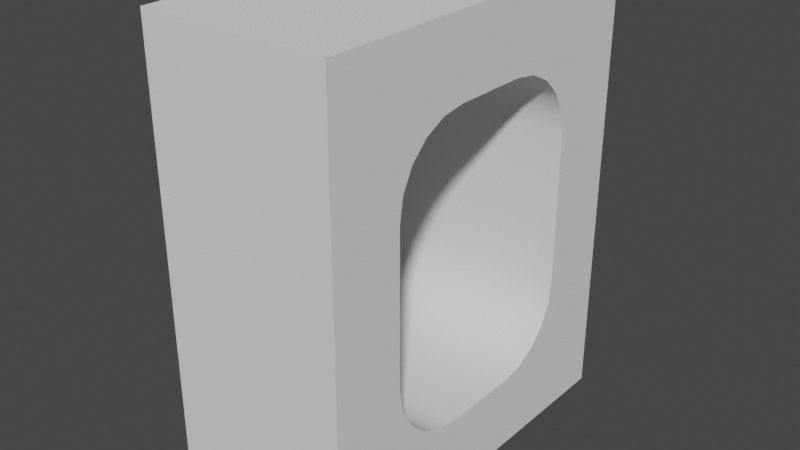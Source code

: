 # Source: window-frame_2x2.blend  (saved by Blender 2.90.8; exported with 4.5.12 LTS)
import bpy
from mathutils import Matrix  # noqa: F401  (used for matrix-valued properties, if any)

bpy.ops.wm.read_factory_settings(use_empty=True)
scene = bpy.context.scene
scene.name = 'Scene'

# ---- collections
col_collection = bpy.data.collections.new('Collection'); scene.collection.children.link(col_collection)

# ---- world
world_world = bpy.data.worlds.new('World'); scene.world = world_world
world_world.use_nodes = True; world_world.node_tree.nodes.clear()
_N = world_world.node_tree.nodes; _L = world_world.node_tree.links
n0 = _N.new('ShaderNodeOutputWorld'); n0.name = 'World Output'; n0.location = (300, 300)
n1 = _N.new('ShaderNodeBackground'); n1.name = 'Background'; n1.location = (10, 300)
n1.inputs[0].default_value = (0.05088, 0.05088, 0.05088, 1.0)
_L.new(n1.outputs[0], n0.inputs[0])
n0.is_active_output = True
world_world.color = (0.05088, 0.05088, 0.05088)
world_world.use_sun_shadow = False
world_world.sun_shadow_jitter_overblur = 0.0

# ---- meshes
me_window_frame_2x2_001 = bpy.data.meshes.new('window-frame_2x2.001')
me_window_frame_2x2_001.from_pydata([(0.1875, 0.02433, 0.1786), (0.1875, -0.008853, 0.2118), (0.1875, -0.03016, 0.2536), (0.1875, -0.0375, 0.3), (0.1875, 0.06615, 0.1573), (0.1875, 0.1125, 0.15), (0.1875, 0.3089, 0.1573), (0.1875, -0.1875, 0.0), (0.1875, 0.4125, 0.3), (0.1875, 0.4052, 0.2536), (0.1875, 0.3839, 0.2118), (0.1875, 0.3507, 0.1786), (0.1875, 0.2625, 0.15), (0.1875, 0.5625, 0.0), (0.1875, 0.02433, 0.7214), (0.1875, -0.008853, 0.6882), (0.1875, -0.03016, 0.6464), (0.1875, -0.0375, 0.6), (0.1875, 0.06615, 0.7427), (0.1875, 0.1125, 0.75), (0.1875, 0.3089, 0.7427), (0.1875, -0.1875, 0.9), (0.1875, 0.4125, 0.6), (0.1875, 0.4052, 0.6464), (0.1875, 0.3839, 0.6882), (0.1875, 0.3507, 0.7214), (0.1875, 0.2625, 0.75), (0.1875, 0.5625, 0.9), (-0.1875, 0.06615, 0.1573), (-0.1875, 0.1125, 0.15), (-0.1875, 0.02433, 0.1786), (-0.1875, -0.008853, 0.2118), (-0.1875, -0.03016, 0.2536), (-0.1875, -0.0375, 0.3), (-0.1875, 0.5625, 0.0), (-0.1875, 0.2625, 0.15), (-0.1875, 0.3507, 0.1786), (-0.1875, 0.4125, 0.3), (-0.1875, 0.4052, 0.2536), (-0.1875, 0.3839, 0.2118), (-0.1875, -0.1875, 0.0), (-0.1875, 0.3089, 0.1573), (-0.1875, 0.1125, 0.75), (-0.1875, 0.06615, 0.7427), (-0.1875, 0.02433, 0.7214), (-0.1875, -0.008853, 0.6882), (-0.1875, -0.03016, 0.6464), (-0.1875, -0.0375, 0.6), (-0.1875, 0.5625, 0.9), (-0.1875, 0.2625, 0.75), (-0.1875, 0.3507, 0.7214), (-0.1875, 0.4125, 0.6), (-0.1875, 0.4052, 0.6464), (-0.1875, 0.3839, 0.6882), (-0.1875, -0.1875, 0.9), (-0.1875, 0.3089, 0.7427)], [], [(1, 7, 0), (3, 7, 2), (4, 7, 5), (2, 7, 1), (0, 7, 4), (10, 11, 13), (8, 9, 13), (6, 12, 13), (9, 10, 13), (11, 6, 13), (15, 14, 21), (17, 16, 21), (18, 19, 21), (16, 15, 21), (14, 18, 21), (24, 27, 25), (22, 27, 23), (20, 27, 26), (23, 27, 24), (25, 27, 20), (26, 27, 21, 19), (13, 27, 22, 8), (13, 12, 5, 7), (7, 3, 17, 21), (31, 30, 40), (33, 32, 40), (28, 29, 40), (32, 31, 40), (30, 28, 40), (39, 34, 36), (37, 34, 38), (41, 34, 35), (38, 34, 39), (36, 34, 41), (45, 54, 44), (47, 54, 46), (43, 54, 42), (46, 54, 45), (44, 54, 43), (53, 50, 48), (51, 52, 48), (55, 49, 48), (52, 53, 48), (50, 55, 48), (49, 42, 54, 48), (34, 37, 51, 48), (34, 40, 29, 35), (40, 54, 47, 33), (3, 2, 32, 33), (26, 19, 42, 49), (22, 23, 52, 51), (22, 51, 37, 8), (23, 24, 53, 52), (13, 34, 48, 27), (24, 25, 50, 53), (7, 40, 34, 13), (18, 43, 42, 19), (12, 35, 29, 5), (25, 20, 55, 50), (14, 44, 43, 18), (7, 21, 54, 40), (8, 37, 38, 9), (20, 26, 49, 55), (15, 45, 44, 14), (17, 3, 33, 47), (9, 38, 39, 10), (16, 46, 45, 15), (10, 39, 36, 11), (17, 47, 46, 16), (4, 5, 29, 28), (11, 36, 41, 6), (0, 4, 28, 30), (6, 41, 35, 12), (1, 0, 30, 31), (2, 1, 31, 32), (21, 27, 48, 54)])
me_window_frame_2x2_001.polygons.foreach_set('use_smooth', [True] * 76)
_uv = me_window_frame_2x2_001.uv_layers.new(name='UVMap')
_uv.uv.foreach_set('vector', [1.322, 0.6882, 1.501, 0.9, 1.289, 0.7214, 1.351, 0.6, 1.501, 0.9, 1.344, 0.6464, 1.247, 0.7427, 1.501, 0.9, 1.201, 0.75, 1.344, 0.6464, 1.501, 0.9, 1.322, 0.6882, 1.289, 0.7214, 1.501, 0.9, 1.247, 0.7427, 0.9296, 0.6882, 0.9628, 0.7214, 0.751, 0.9, 0.901, 0.6, 0.9083, 0.6464, 0.751, 0.9, 1.005, 0.7427, 1.051, 0.75, 0.751, 0.9, 0.9083, 0.6464, 0.9296, 0.6882, 0.751, 0.9, 0.9628, 0.7214, 1.005, 0.7427, 0.751, 0.9, 1.322, 0.2118, 1.289, 0.1787, 1.501, 8.082e-06, 1.351, 0.3, 1.344, 0.2537, 1.501, 8.082e-06, 1.247, 0.1574, 1.201, 0.15, 1.501, 8.082e-06, 1.344, 0.2537, 1.322, 0.2118, 1.501, 8.082e-06, 1.289, 0.1787, 1.247, 0.1574, 1.501, 8.082e-06, 0.9296, 0.2118, 0.751, 7.66e-06, 0.9628, 0.1787, 0.901, 0.3, 0.751, 7.66e-06, 0.9083, 0.2537, 1.005, 0.1574, 0.751, 7.66e-06, 1.051, 0.15, 0.9083, 0.2537, 0.751, 7.66e-06, 0.9296, 0.2118, 0.9628, 0.1787, 0.751, 7.66e-06, 1.005, 0.1574, 1.051, 0.15, 0.751, 7.66e-06, 1.501, 8.082e-06, 1.201, 0.15, 0.751, 0.9, 0.751, 7.66e-06, 0.901, 0.3, 0.901, 0.6, 0.751, 0.9, 1.051, 0.75, 1.201, 0.75, 1.501, 0.9, 1.501, 0.9, 1.351, 0.6, 1.351, 0.3, 1.501, 8.082e-06, 0.5714, 0.2118, 0.5382, 0.1787, 0.75, 7.66e-06, 0.6, 0.3, 0.5927, 0.2537, 0.75, 7.66e-06, 0.4964, 0.1574, 0.45, 0.15, 0.75, 7.66e-06, 0.5927, 0.2537, 0.5714, 0.2118, 0.75, 7.66e-06, 0.5382, 0.1787, 0.4964, 0.1574, 0.75, 7.66e-06, 0.1787, 0.2118, 5.728e-06, 8.309e-06, 0.2118, 0.1787, 0.15, 0.3, 5.728e-06, 8.309e-06, 0.1573, 0.2537, 0.2537, 0.1574, 5.728e-06, 8.309e-06, 0.3, 0.15, 0.1573, 0.2537, 5.728e-06, 8.309e-06, 0.1787, 0.2118, 0.2118, 0.1787, 5.728e-06, 8.309e-06, 0.2537, 0.1574, 0.5714, 0.6882, 0.75, 0.9, 0.5382, 0.7214, 0.6, 0.6, 0.75, 0.9, 0.5927, 0.6464, 0.4964, 0.7427, 0.75, 0.9, 0.45, 0.75, 0.5927, 0.6464, 0.75, 0.9, 0.5714, 0.6882, 0.5382, 0.7214, 0.75, 0.9, 0.4964, 0.7427, 0.1787, 0.6882, 0.2118, 0.7214, 4.375e-06, 0.9, 0.15, 0.6, 0.1573, 0.6464, 4.375e-06, 0.9, 0.2537, 0.7427, 0.3, 0.75, 4.375e-06, 0.9, 0.1573, 0.6464, 0.1787, 0.6882, 4.375e-06, 0.9, 0.2118, 0.7214, 0.2537, 0.7427, 4.375e-06, 0.9, 0.3, 0.75, 0.45, 0.75, 0.75, 0.9, 4.375e-06, 0.9, 5.728e-06, 8.309e-06, 0.15, 0.3, 0.15, 0.6, 4.375e-06, 0.9, 5.728e-06, 8.309e-06, 0.75, 7.66e-06, 0.45, 0.15, 0.3, 0.15, 0.75, 7.66e-06, 0.75, 0.9, 0.6, 0.6, 0.6, 0.3, 1.154, -0.0009318, 1.107, -0.0009318, 1.107, -0.3759, 1.154, -0.3759, 1.839, -0.0009317, 1.689, -0.0009317, 1.689, -0.3759, 1.839, -0.3759, 0.2347, -0.0009317, 0.1877, -0.0009317, 0.1877, -0.3759, 0.2347, -0.3759, 0.2347, -0.0009317, 0.2347, -0.3759, 0.5347, -0.3759, 0.5347, -0.0009318, 0.1877, -0.0009317, 0.1408, -0.0009317, 0.1408, -0.3759, 0.1877, -0.3759, 0.375, 1.801, 4.375e-06, 1.801, 4.504e-06, 0.901, 0.375, 0.901, 0.1408, -0.0009317, 0.09387, -0.0009317, 0.09387, -0.3759, 0.1408, -0.3759, 1.127, 1.276, 1.127, 0.901, 1.877, 0.901, 1.877, 1.276, 1.642, -0.0009317, 1.642, -0.3759, 1.689, -0.3759, 1.689, -0.0009317, 0.7693, -0.0009317, 0.7693, -0.3759, 0.9193, -0.3759, 0.9193, -0.0009318, 0.09387, -0.0009317, 0.04694, -0.0009317, 0.04694, -0.3759, 0.09387, -0.3759, 1.595, -0.0009317, 1.595, -0.3759, 1.642, -0.3759, 1.642, -0.0009317, 1.502, 0.9, 1.502, 7.66e-06, 1.877, 7.66e-06, 1.877, 0.9, 0.5347, -0.0009318, 0.5347, -0.3759, 0.5816, -0.3759, 0.5816, -0.0009318, 0.04694, -0.0009317, 4.411e-06, -0.0009317, 4.411e-06, -0.3759, 0.04694, -0.3759, 1.548, -0.0009317, 1.548, -0.3759, 1.595, -0.3759, 1.595, -0.0009317, 1.454, -0.0009317, 1.154, -0.0009318, 1.154, -0.3759, 1.454, -0.3759, 0.5816, -0.0009318, 0.5816, -0.3759, 0.6285, -0.3759, 0.6285, -0.0009317, 1.501, -0.0009317, 1.501, -0.3759, 1.548, -0.3759, 1.548, -0.0009317, 0.6285, -0.0009317, 0.6285, -0.3759, 0.6755, -0.3759, 0.6755, -0.0009317, 1.454, -0.0009317, 1.454, -0.3759, 1.501, -0.3759, 1.501, -0.0009317, 0.9662, -0.0009318, 0.9193, -0.0009318, 0.9193, -0.3759, 0.9662, -0.3759, 0.6755, -0.0009317, 0.6755, -0.3759, 0.7224, -0.3759, 0.7224, -0.0009317, 1.013, -0.0009318, 0.9662, -0.0009318, 0.9662, -0.3759, 1.013, -0.3759, 0.7224, -0.0009317, 0.7224, -0.3759, 0.7693, -0.3759, 0.7693, -0.0009317, 1.06, -0.0009318, 1.013, -0.0009318, 1.013, -0.3759, 1.06, -0.3759, 1.107, -0.0009318, 1.06, -0.0009318, 1.06, -0.3759, 1.107, -0.3759, 1.126, 1.276, 0.3759, 1.276, 0.3759, 0.901, 1.126, 0.901])
me_window_frame_2x2_001.use_remesh_fix_poles = True
me_window_frame_2x2_001.use_remesh_preserve_attributes = False
me_window_frame_2x2_001.use_mirror_vertex_groups = False
me_window_frame_2x2_001.update()

# ---- objects
ob_window_frame_2x2 = bpy.data.objects.new('window-frame_2x2', me_window_frame_2x2_001)

# ---- transforms, parenting, visibility, modifiers, constraints
ob_window_frame_2x2.location = (0.0, 0.0, 0.0)
ob_window_frame_2x2.lineart.crease_threshold = 0.0
_m = ob_window_frame_2x2.modifiers.new('EdgeSplit', 'EDGE_SPLIT')
_m.split_angle = 1.047

# ---- collection membership
col_collection.objects.link(ob_window_frame_2x2)

# ---- scene / render settings (as saved in the file)
scene.frame_start = 1; scene.frame_end = 250; scene.frame_set(1)
scene.render.engine = 'BLENDER_EEVEE_NEXT'
scene.cycles.use_denoising = False
scene.cycles.samples = 128
scene.cycles.sampling_pattern = 'TABULATED_SOBOL'
scene.cycles.use_adaptive_sampling = False
scene.cycles.use_light_tree = False
scene.view_settings.view_transform = 'Filmic'
bpy.context.view_layer.update()

# ---- added for rendering (the .blend has no active camera and no usable light): camera, sun
cam_auto = bpy.data.cameras.new('AutoCamera')
cam_auto.lens = 50.0
cam_auto.sensor_width = 36.0
cam_auto.clip_end = 1000.0
ob_auto_camera = bpy.data.objects.new('AutoCamera', cam_auto)
scene.collection.objects.link(ob_auto_camera)
ob_auto_camera.location = (1.13811, -1.17823, 1.36049)
ob_auto_camera.rotation_euler = (1.09748, -7.21219e-08, 0.694738)
scene.camera = ob_auto_camera
light_auto_sun = bpy.data.lights.new('AutoSun', 'SUN')
light_auto_sun.energy = 3.0
light_auto_sun.angle = 0.0523599
ob_auto_sun = bpy.data.objects.new('AutoSun', light_auto_sun)
scene.collection.objects.link(ob_auto_sun)
ob_auto_sun.rotation_euler = (0.872665, 0.174533, 0.523599)
bpy.context.view_layer.update()
